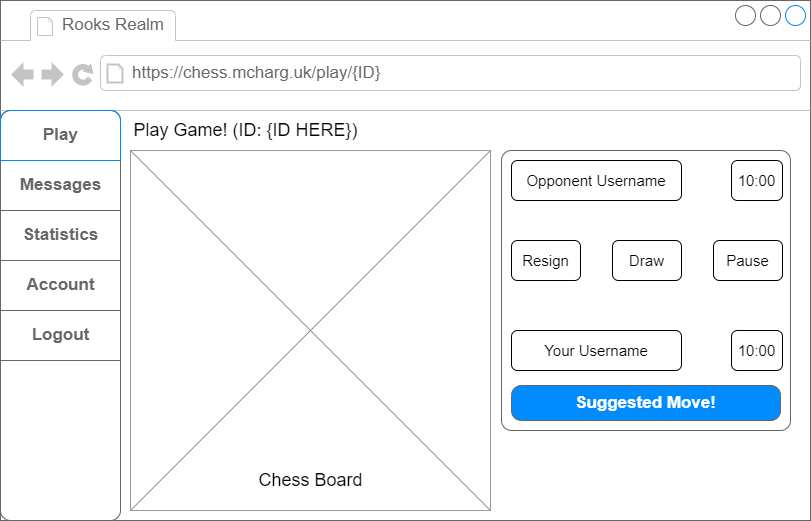

The diagram above was exported from draw.io. Its source (the exported page's mxGraphModel, read from the mxfile embedded in the PNG):
<mxGraphModel dx="1130" dy="779" grid="1" gridSize="10" guides="1" tooltips="1" connect="1" arrows="1" fold="1" page="1" pageScale="1" pageWidth="827" pageHeight="1169" math="0" shadow="0">
  <root>
    <mxCell id="0" />
    <mxCell id="1" parent="0" />
    <mxCell id="4" value="" style="strokeWidth=1;shadow=0;dashed=0;align=center;html=1;shape=mxgraph.mockup.containers.browserWindow;rSize=0;strokeColor=#666666;strokeColor2=#008cff;strokeColor3=#c4c4c4;mainText=,;recursiveResize=0;" vertex="1" parent="1">
      <mxGeometry x="9" y="10" width="810" height="520" as="geometry" />
    </mxCell>
    <mxCell id="5" value="Rooks Realm" style="strokeWidth=1;shadow=0;dashed=0;align=center;html=1;shape=mxgraph.mockup.containers.anchor;fontSize=17;fontColor=#666666;align=left;" vertex="1" parent="4">
      <mxGeometry x="60" y="12" width="110" height="26" as="geometry" />
    </mxCell>
    <mxCell id="6" value="https://chess.mcharg.uk/play/{ID}" style="strokeWidth=1;shadow=0;dashed=0;align=center;html=1;shape=mxgraph.mockup.containers.anchor;rSize=0;fontSize=17;fontColor=#666666;align=left;" vertex="1" parent="4">
      <mxGeometry x="130" y="60" width="250" height="26" as="geometry" />
    </mxCell>
    <mxCell id="7" value="" style="strokeWidth=1;shadow=0;dashed=0;align=center;html=1;shape=mxgraph.mockup.rrect;rSize=10;strokeColor=#666666;" vertex="1" parent="4">
      <mxGeometry y="110" width="120" height="410" as="geometry" />
    </mxCell>
    <mxCell id="8" value="Messages" style="strokeColor=inherit;fillColor=inherit;gradientColor=inherit;strokeWidth=1;shadow=0;dashed=0;align=center;html=1;shape=mxgraph.mockup.rrect;rSize=0;fontSize=17;fontColor=#666666;fontStyle=1;resizeWidth=1;" vertex="1" parent="7">
      <mxGeometry width="120" height="50" relative="1" as="geometry">
        <mxPoint y="50" as="offset" />
      </mxGeometry>
    </mxCell>
    <mxCell id="9" value="Statistics" style="strokeColor=inherit;fillColor=inherit;gradientColor=inherit;strokeWidth=1;shadow=0;dashed=0;align=center;html=1;shape=mxgraph.mockup.rrect;rSize=0;fontSize=17;fontColor=#666666;fontStyle=1;resizeWidth=1;" vertex="1" parent="7">
      <mxGeometry width="120" height="50" relative="1" as="geometry">
        <mxPoint y="100" as="offset" />
      </mxGeometry>
    </mxCell>
    <mxCell id="10" value="Play" style="strokeWidth=1;shadow=0;dashed=0;align=center;html=1;shape=mxgraph.mockup.topButton;rSize=10;fontSize=17;fontColor=#666666;fontStyle=1;fillColor=none;strokeColor=#008cff;resizeWidth=1;" vertex="1" parent="7">
      <mxGeometry width="120" height="50" relative="1" as="geometry" />
    </mxCell>
    <mxCell id="11" value="Account" style="strokeColor=inherit;fillColor=inherit;gradientColor=inherit;strokeWidth=1;shadow=0;dashed=0;align=center;html=1;shape=mxgraph.mockup.rrect;rSize=0;fontSize=17;fontColor=#666666;fontStyle=1;resizeWidth=1;" vertex="1" parent="7">
      <mxGeometry y="150" width="120" height="50" as="geometry" />
    </mxCell>
    <mxCell id="12" value="Logout" style="strokeColor=inherit;fillColor=inherit;gradientColor=inherit;strokeWidth=1;shadow=0;dashed=0;align=center;html=1;shape=mxgraph.mockup.rrect;rSize=0;fontSize=17;fontColor=#666666;fontStyle=1;resizeWidth=1;" vertex="1" parent="7">
      <mxGeometry y="200" width="120" height="50" as="geometry" />
    </mxCell>
    <mxCell id="22" value="&lt;font style=&quot;font-size: 18px;&quot;&gt;Play Game! (ID: {ID HERE})&lt;/font&gt;" style="text;html=1;align=center;verticalAlign=middle;resizable=0;points=[];autosize=1;strokeColor=none;fillColor=none;" vertex="1" parent="4">
      <mxGeometry x="120" y="110" width="250" height="40" as="geometry" />
    </mxCell>
    <mxCell id="23" value="" style="verticalLabelPosition=bottom;shadow=0;dashed=0;align=center;html=1;verticalAlign=top;strokeWidth=1;shape=mxgraph.mockup.graphics.simpleIcon;strokeColor=#999999;fontSize=18;" vertex="1" parent="4">
      <mxGeometry x="130" y="150" width="360" height="360" as="geometry" />
    </mxCell>
    <mxCell id="24" value="Chess Board" style="text;html=1;align=center;verticalAlign=middle;resizable=0;points=[];autosize=1;strokeColor=none;fillColor=none;fontSize=18;" vertex="1" parent="4">
      <mxGeometry x="245" y="460" width="130" height="40" as="geometry" />
    </mxCell>
    <mxCell id="25" value="" style="shape=mxgraph.mockup.containers.marginRect;rectMarginTop=10;strokeColor=#666666;strokeWidth=1;dashed=0;rounded=1;arcSize=5;recursiveResize=0;fontSize=18;" vertex="1" parent="4">
      <mxGeometry x="501" y="140" width="289" height="290" as="geometry" />
    </mxCell>
    <mxCell id="28" value="&lt;font style=&quot;font-size: 15px;&quot;&gt;Opponent Username&lt;/font&gt;" style="rounded=1;whiteSpace=wrap;html=1;fontSize=15;" vertex="1" parent="4">
      <mxGeometry x="511" y="160" width="170" height="40" as="geometry" />
    </mxCell>
    <mxCell id="43" value="&lt;font style=&quot;font-size: 15px;&quot;&gt;10:00&lt;/font&gt;" style="rounded=1;whiteSpace=wrap;html=1;fontSize=15;" vertex="1" parent="4">
      <mxGeometry x="731" y="160" width="51" height="40" as="geometry" />
    </mxCell>
    <mxCell id="44" value="&lt;font style=&quot;font-size: 15px;&quot;&gt;Resign&lt;/font&gt;" style="rounded=1;whiteSpace=wrap;html=1;fontSize=15;" vertex="1" parent="4">
      <mxGeometry x="511" y="240" width="69" height="40" as="geometry" />
    </mxCell>
    <mxCell id="45" value="&lt;font style=&quot;font-size: 15px;&quot;&gt;Draw&lt;/font&gt;" style="rounded=1;whiteSpace=wrap;html=1;fontSize=15;" vertex="1" parent="4">
      <mxGeometry x="612" y="240" width="69" height="40" as="geometry" />
    </mxCell>
    <mxCell id="46" value="&lt;font style=&quot;font-size: 15px;&quot;&gt;Pause&lt;/font&gt;" style="rounded=1;whiteSpace=wrap;html=1;fontSize=15;" vertex="1" parent="4">
      <mxGeometry x="713" y="240" width="69" height="40" as="geometry" />
    </mxCell>
    <mxCell id="47" value="&lt;font style=&quot;font-size: 15px;&quot;&gt;Your Username&lt;/font&gt;" style="rounded=1;whiteSpace=wrap;html=1;fontSize=15;" vertex="1" parent="4">
      <mxGeometry x="511" y="330" width="170" height="40" as="geometry" />
    </mxCell>
    <mxCell id="48" value="&lt;font style=&quot;font-size: 15px;&quot;&gt;10:00&lt;/font&gt;" style="rounded=1;whiteSpace=wrap;html=1;fontSize=15;" vertex="1" parent="4">
      <mxGeometry x="731" y="330" width="51" height="40" as="geometry" />
    </mxCell>
    <mxCell id="49" value="Suggested Move!" style="strokeWidth=1;shadow=0;dashed=0;align=center;html=1;shape=mxgraph.mockup.buttons.button;strokeColor=#666666;fontColor=#ffffff;mainText=;buttonStyle=round;fontSize=17;fontStyle=1;fillColor=#008cff;whiteSpace=wrap;" vertex="1" parent="4">
      <mxGeometry x="511" y="385" width="269" height="35" as="geometry" />
    </mxCell>
  </root>
</mxGraphModel>